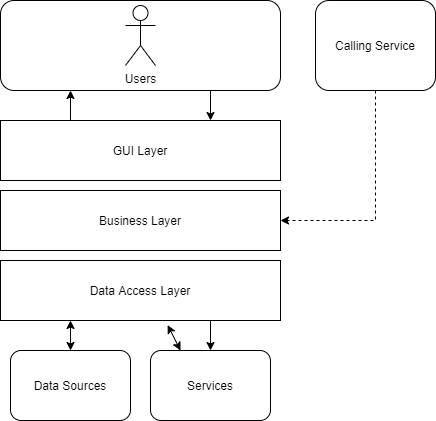

The diagram above was exported from draw.io. Its source (the exported page's mxGraphModel, read from the mxfile embedded in the PNG):
<mxGraphModel dx="1038" dy="580" grid="1" gridSize="10" guides="1" tooltips="1" connect="1" arrows="1" fold="1" page="1" pageScale="1" pageWidth="850" pageHeight="1100" math="0" shadow="0">
  <root>
    <mxCell id="0" />
    <mxCell id="1" parent="0" />
    <mxCell id="gFyVCWiuLfCCG5QvNIZs-3" value="" style="rounded=1;whiteSpace=wrap;html=1;" parent="1" vertex="1">
      <mxGeometry x="110" y="290" width="280" height="90" as="geometry" />
    </mxCell>
    <mxCell id="gFyVCWiuLfCCG5QvNIZs-4" value="Users" style="shape=umlActor;verticalLabelPosition=bottom;verticalAlign=top;html=1;outlineConnect=0;" parent="1" vertex="1">
      <mxGeometry x="235" y="295" width="30" height="60" as="geometry" />
    </mxCell>
    <mxCell id="gFyVCWiuLfCCG5QvNIZs-7" value="GUI Layer" style="rounded=0;whiteSpace=wrap;html=1;" parent="1" vertex="1">
      <mxGeometry x="110" y="410" width="280" height="60" as="geometry" />
    </mxCell>
    <mxCell id="gFyVCWiuLfCCG5QvNIZs-8" value="Business Layer" style="rounded=0;whiteSpace=wrap;html=1;" parent="1" vertex="1">
      <mxGeometry x="110" y="480" width="280" height="60" as="geometry" />
    </mxCell>
    <mxCell id="gFyVCWiuLfCCG5QvNIZs-9" value="Data Access Layer" style="rounded=0;whiteSpace=wrap;html=1;" parent="1" vertex="1">
      <mxGeometry x="110" y="550" width="280" height="60" as="geometry" />
    </mxCell>
    <mxCell id="gFyVCWiuLfCCG5QvNIZs-10" value="Data Sources" style="rounded=1;whiteSpace=wrap;html=1;" parent="1" vertex="1">
      <mxGeometry x="120" y="640" width="120" height="70" as="geometry" />
    </mxCell>
    <mxCell id="gFyVCWiuLfCCG5QvNIZs-11" value="Services" style="rounded=1;whiteSpace=wrap;html=1;" parent="1" vertex="1">
      <mxGeometry x="260" y="640" width="120" height="70" as="geometry" />
    </mxCell>
    <mxCell id="gFyVCWiuLfCCG5QvNIZs-23" style="edgeStyle=orthogonalEdgeStyle;rounded=0;orthogonalLoop=1;jettySize=auto;html=1;exitX=0.5;exitY=1;exitDx=0;exitDy=0;entryX=1;entryY=0.5;entryDx=0;entryDy=0;dashed=1;" parent="1" source="gFyVCWiuLfCCG5QvNIZs-12" target="gFyVCWiuLfCCG5QvNIZs-8" edge="1">
      <mxGeometry relative="1" as="geometry" />
    </mxCell>
    <mxCell id="gFyVCWiuLfCCG5QvNIZs-12" value="Calling Service" style="rounded=1;whiteSpace=wrap;html=1;" parent="1" vertex="1">
      <mxGeometry x="425" y="290" width="120" height="90" as="geometry" />
    </mxCell>
    <mxCell id="gFyVCWiuLfCCG5QvNIZs-13" value="" style="endArrow=classic;html=1;exitX=0.25;exitY=0;exitDx=0;exitDy=0;entryX=0.25;entryY=1;entryDx=0;entryDy=0;" parent="1" source="gFyVCWiuLfCCG5QvNIZs-7" target="gFyVCWiuLfCCG5QvNIZs-3" edge="1">
      <mxGeometry width="50" height="50" relative="1" as="geometry">
        <mxPoint x="400" y="520" as="sourcePoint" />
        <mxPoint x="450" y="470" as="targetPoint" />
      </mxGeometry>
    </mxCell>
    <mxCell id="gFyVCWiuLfCCG5QvNIZs-14" value="" style="endArrow=classic;html=1;entryX=0.75;entryY=0;entryDx=0;entryDy=0;exitX=0.75;exitY=1;exitDx=0;exitDy=0;" parent="1" source="gFyVCWiuLfCCG5QvNIZs-3" target="gFyVCWiuLfCCG5QvNIZs-7" edge="1">
      <mxGeometry width="50" height="50" relative="1" as="geometry">
        <mxPoint x="400" y="520" as="sourcePoint" />
        <mxPoint x="450" y="470" as="targetPoint" />
      </mxGeometry>
    </mxCell>
    <mxCell id="gFyVCWiuLfCCG5QvNIZs-18" value="" style="endArrow=classic;startArrow=classic;html=1;exitX=0.5;exitY=0;exitDx=0;exitDy=0;entryX=0.25;entryY=1;entryDx=0;entryDy=0;" parent="1" source="gFyVCWiuLfCCG5QvNIZs-10" target="gFyVCWiuLfCCG5QvNIZs-9" edge="1">
      <mxGeometry width="50" height="50" relative="1" as="geometry">
        <mxPoint x="400" y="520" as="sourcePoint" />
        <mxPoint x="450" y="470" as="targetPoint" />
      </mxGeometry>
    </mxCell>
    <mxCell id="gFyVCWiuLfCCG5QvNIZs-19" value="" style="endArrow=classic;startArrow=classic;html=1;exitX=0.25;exitY=0;exitDx=0;exitDy=0;entryX=0.597;entryY=1.077;entryDx=0;entryDy=0;entryPerimeter=0;" parent="1" source="gFyVCWiuLfCCG5QvNIZs-11" target="gFyVCWiuLfCCG5QvNIZs-9" edge="1">
      <mxGeometry width="50" height="50" relative="1" as="geometry">
        <mxPoint x="400" y="520" as="sourcePoint" />
        <mxPoint x="450" y="470" as="targetPoint" />
      </mxGeometry>
    </mxCell>
    <mxCell id="gFyVCWiuLfCCG5QvNIZs-22" value="" style="endArrow=classic;html=1;entryX=0.5;entryY=0;entryDx=0;entryDy=0;exitX=0.75;exitY=1;exitDx=0;exitDy=0;" parent="1" source="gFyVCWiuLfCCG5QvNIZs-9" target="gFyVCWiuLfCCG5QvNIZs-11" edge="1">
      <mxGeometry width="50" height="50" relative="1" as="geometry">
        <mxPoint x="500" y="640" as="sourcePoint" />
        <mxPoint x="500" y="680" as="targetPoint" />
      </mxGeometry>
    </mxCell>
  </root>
</mxGraphModel>